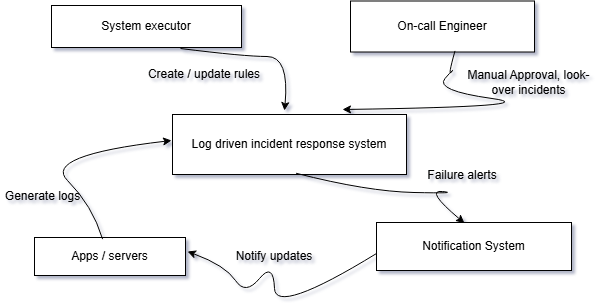

The diagram above was exported from draw.io. Its source (the exported page's mxGraphModel, read from the mxfile embedded in the PNG):
<mxGraphModel dx="985" dy="458" grid="0" gridSize="10" guides="1" tooltips="1" connect="1" arrows="1" fold="1" page="1" pageScale="1" pageWidth="850" pageHeight="1100" background="light-dark(#FFFFFF,#1F1F00)" math="0" shadow="1">
  <root>
    <mxCell id="0" />
    <mxCell id="1" parent="0" />
    <mxCell id="2ucYtDyk7JqRrys6g9cY-1" parent="1" style="rounded=0;whiteSpace=wrap;html=1;" value="Log driven incident response system" vertex="1">
      <mxGeometry height="60" width="234" x="299" y="308" as="geometry" />
    </mxCell>
    <mxCell id="2ucYtDyk7JqRrys6g9cY-3" parent="1" style="rounded=0;whiteSpace=wrap;html=1;" value="System executor" vertex="1">
      <mxGeometry height="42" width="190" x="178" y="199" as="geometry" />
    </mxCell>
    <mxCell id="2ucYtDyk7JqRrys6g9cY-4" parent="1" style="rounded=0;whiteSpace=wrap;html=1;" value="On-call Engineer" vertex="1">
      <mxGeometry height="51" width="184" x="477" y="194.5" as="geometry" />
    </mxCell>
    <mxCell id="2ucYtDyk7JqRrys6g9cY-5" parent="1" style="rounded=0;whiteSpace=wrap;html=1;" value="Apps / servers" vertex="1">
      <mxGeometry height="38" width="151" x="161" y="431" as="geometry" />
    </mxCell>
    <mxCell id="2ucYtDyk7JqRrys6g9cY-6" parent="1" style="rounded=0;whiteSpace=wrap;html=1;" value="Notification System" vertex="1">
      <mxGeometry height="48" width="195" x="503" y="416" as="geometry" />
    </mxCell>
    <mxCell id="2ucYtDyk7JqRrys6g9cY-9" edge="1" parent="1" source="2ucYtDyk7JqRrys6g9cY-5" style="curved=1;endArrow=classic;html=1;rounded=0;exitX=0.451;exitY=0.043;exitDx=0;exitDy=0;exitPerimeter=0;" value="">
      <mxGeometry height="50" relative="1" width="50" as="geometry">
        <Array as="points">
          <mxPoint x="219" y="399" />
          <mxPoint x="169" y="349" />
        </Array>
        <mxPoint x="214" y="426" as="sourcePoint" />
        <mxPoint x="298" y="334" as="targetPoint" />
      </mxGeometry>
    </mxCell>
    <mxCell id="2ucYtDyk7JqRrys6g9cY-10" parent="1" style="text;html=1;whiteSpace=wrap;strokeColor=none;fillColor=none;align=center;verticalAlign=middle;rounded=0;" value="Generate logs" vertex="1">
      <mxGeometry height="30" width="85" x="127" y="375" as="geometry" />
    </mxCell>
    <mxCell id="2ucYtDyk7JqRrys6g9cY-13" edge="1" parent="1" source="2ucYtDyk7JqRrys6g9cY-4" style="curved=1;endArrow=classic;html=1;rounded=0;exitX=0.568;exitY=0.979;exitDx=0;exitDy=0;exitPerimeter=0;" value="">
      <mxGeometry height="50" relative="1" width="50" as="geometry">
        <Array as="points">
          <mxPoint x="574" y="271" />
          <mxPoint x="582" y="260" />
          <mxPoint x="561" y="284" />
          <mxPoint x="676" y="300" />
        </Array>
        <mxPoint x="676" y="350" as="sourcePoint" />
        <mxPoint x="469" y="303" as="targetPoint" />
      </mxGeometry>
    </mxCell>
    <mxCell id="2ucYtDyk7JqRrys6g9cY-14" parent="1" style="text;html=1;whiteSpace=wrap;strokeColor=none;fillColor=none;align=center;verticalAlign=middle;rounded=0;" value="Manual Approval, look-over incidents" vertex="1">
      <mxGeometry height="30" width="141" x="585" y="261" as="geometry" />
    </mxCell>
    <mxCell id="2ucYtDyk7JqRrys6g9cY-15" edge="1" parent="1" source="2ucYtDyk7JqRrys6g9cY-1" style="curved=1;endArrow=classic;html=1;rounded=0;entryX=0.451;entryY=0.013;entryDx=0;entryDy=0;entryPerimeter=0;exitX=0.528;exitY=0.979;exitDx=0;exitDy=0;exitPerimeter=0;" target="2ucYtDyk7JqRrys6g9cY-6" value="">
      <mxGeometry height="50" relative="1" width="50" as="geometry">
        <Array as="points">
          <mxPoint x="494" y="385" />
          <mxPoint x="587" y="387" />
          <mxPoint x="551" y="383" />
        </Array>
        <mxPoint x="412" y="350" as="sourcePoint" />
        <mxPoint x="494" y="335" as="targetPoint" />
      </mxGeometry>
    </mxCell>
    <mxCell id="2ucYtDyk7JqRrys6g9cY-16" parent="1" style="text;html=1;whiteSpace=wrap;strokeColor=none;fillColor=none;align=center;verticalAlign=middle;rounded=0;" value="Failure alerts" vertex="1">
      <mxGeometry height="30" width="88" x="545" y="354" as="geometry" />
    </mxCell>
    <mxCell id="2ucYtDyk7JqRrys6g9cY-17" edge="1" parent="1" style="curved=1;endArrow=classic;html=1;rounded=0;entryX=1;entryY=0.5;entryDx=0;entryDy=0;" value="">
      <mxGeometry height="50" relative="1" width="50" as="geometry">
        <Array as="points">
          <mxPoint x="402" y="509" />
          <mxPoint x="400" y="455" />
          <mxPoint x="372" y="489" />
          <mxPoint x="352" y="459" />
        </Array>
        <mxPoint x="503" y="447" as="sourcePoint" />
        <mxPoint x="314" y="445" as="targetPoint" />
      </mxGeometry>
    </mxCell>
    <mxCell id="2ucYtDyk7JqRrys6g9cY-18" parent="1" style="text;html=1;whiteSpace=wrap;strokeColor=none;fillColor=none;align=center;verticalAlign=middle;rounded=0;" value="Notify updates" vertex="1">
      <mxGeometry height="30" width="90" x="356" y="435" as="geometry" />
    </mxCell>
    <mxCell id="2ucYtDyk7JqRrys6g9cY-20" edge="1" parent="1" style="curved=1;endArrow=classic;html=1;rounded=0;" value="">
      <mxGeometry height="50" relative="1" width="50" as="geometry">
        <Array as="points">
          <mxPoint x="371" y="250" />
          <mxPoint x="416" y="250" />
        </Array>
        <mxPoint x="307" y="242" as="sourcePoint" />
        <mxPoint x="411" y="304" as="targetPoint" />
      </mxGeometry>
    </mxCell>
    <mxCell id="2ucYtDyk7JqRrys6g9cY-22" parent="1" style="text;html=1;whiteSpace=wrap;strokeColor=none;fillColor=none;align=center;verticalAlign=middle;rounded=0;" value="Create / update rules" vertex="1">
      <mxGeometry height="30" width="126" x="268" y="253" as="geometry" />
    </mxCell>
  </root>
</mxGraphModel>